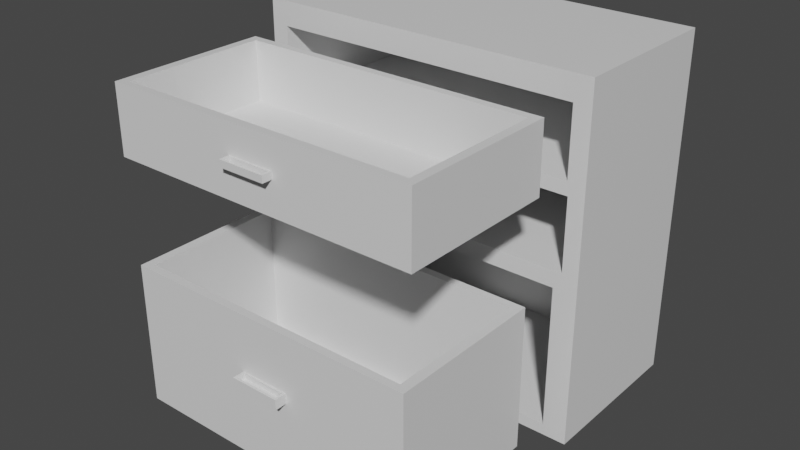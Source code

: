 # Source: Container_Lab.blend  (saved by Blender 2.80.75; exported with 4.5.12 LTS)
import bpy
from mathutils import Matrix  # noqa: F401  (used for matrix-valued properties, if any)

bpy.ops.wm.read_factory_settings(use_empty=True)
scene = bpy.context.scene
scene.name = 'Scene'

# ---- collections
col_collection = bpy.data.collections.new('Collection'); scene.collection.children.link(col_collection)

# ---- materials (node trees are filled in below, after node groups)
mat_material = bpy.data.materials.new('Material')
mat_material.alpha_threshold = 0.0
mat_material.use_transparent_shadow = False
mat_material.line_color = (0.0, 0.0, 0.0, 1.0)

# ---- material node trees
mat_material.use_nodes = True; mat_material.node_tree.nodes.clear()
_N = mat_material.node_tree.nodes; _L = mat_material.node_tree.links
n0 = _N.new('ShaderNodeOutputMaterial'); n0.name = 'Material Output'; n0.location = (300, 300)
n1 = _N.new('ShaderNodeBsdfPrincipled'); n1.name = 'Principled BSDF'; n1.location = (10, 300)
n1.distribution = 'GGX'
n1.subsurface_method = 'BURLEY'
n1.inputs[2].default_value = 0.4
n1.inputs[3].default_value = 1.45
n1.inputs[27].default_value = (0.0, 0.0, 0.0, 1.0)
n1.inputs[28].default_value = 1.0
_L.new(n1.outputs[0], n0.inputs[0])
n0.is_active_output = True

# ---- world
world_world = bpy.data.worlds.new('World'); scene.world = world_world
world_world.use_nodes = True; world_world.node_tree.nodes.clear()
_N = world_world.node_tree.nodes; _L = world_world.node_tree.links
n0 = _N.new('ShaderNodeOutputWorld'); n0.name = 'World Output'; n0.location = (300, 300)
n1 = _N.new('ShaderNodeBackground'); n1.name = 'Background'; n1.location = (10, 300)
n1.inputs[0].default_value = (0.05088, 0.05088, 0.05088, 1.0)
_L.new(n1.outputs[0], n0.inputs[0])
n0.is_active_output = True
world_world.color = (0.05088, 0.05088, 0.05088)
world_world.use_sun_shadow = False
world_world.sun_shadow_jitter_overblur = 0.0

# ---- meshes
me_cube = bpy.data.meshes.new('Cube')
me_cube.from_pydata([(2.1, 1.0, 1.0), (2.1, 1.0, -1.0), (2.1, -1.0, 1.0), (2.1, -1.0, -1.0), (-2.1, 1.0, 1.0), (-2.1, 1.0, -1.0), (-2.1, -1.0, 1.0), (-2.1, -1.0, -1.0), (2.1, 1.0, 0.0), (-2.1, -1.0, 0.0), (2.1, -1.0, 0.0), (-2.1, 1.0, 0.0), (2.1, -1.0, 1.2), (-2.1, -1.0, 1.2), (2.1, 1.0, 1.2), (-2.1, 1.0, 1.2), (-2.1, 1.0, -3.0), (-2.1, -1.0, -3.0), (2.1, 1.0, -3.0), (2.1, -1.0, -3.0), (0.0, 1.0, -1.0), (0.0, -1.0, 1.0), (0.0, -1.0, -1.0), (0.0, 1.0, 1.0), (0.0, 1.0, 0.0), (0.0, -1.0, 0.0), (0.0, -1.0, 1.2), (0.0, 1.0, 1.2), (0.0, 1.0, -3.0), (0.0, -1.0, -3.0), (-1.89, -1.0, 0.095), (-1.89, -1.0, 0.905), (0.0, -1.0, 0.905), (1.89, -1.0, 0.905), (1.89, -1.0, 0.095), (0.0, -1.0, 0.095), (-1.89, 0.9, 0.095), (-1.89, 0.9, 0.905), (0.0, 0.9, 0.905), (1.89, 0.9, 0.905), (1.89, 0.9, 0.095), (0.0, 0.9, 0.095), (1.908, 0.9, -0.932), (-1.908, 0.9, -0.068), (-1.908, 0.9, -0.932), (1.908, 0.9, -0.068), (0.0, 0.9, -0.932), (0.0, 0.9, -0.068), (0.0, -1.0, -0.068), (-1.908, -1.0, -0.068), (-1.908, -1.0, -0.932), (0.0, -1.0, -0.932), (1.908, -1.0, -0.932), (1.908, -1.0, -0.068), (0.0, -1.0, -1.136), (1.814, -1.0, -1.136), (0.0, -1.0, -2.864), (1.814, -1.0, -2.864), (-1.814, -1.0, -1.136), (-1.814, -1.0, -2.864), (0.0, 0.9, -1.136), (1.814, 0.9, -1.136), (0.0, 0.9, -2.864), (1.814, 0.9, -2.864), (-1.814, 0.9, -1.136), (-1.814, 0.9, -2.864)], [], [(4, 6, 13, 15), (2, 21, 32, 33), (9, 6, 4, 11), (20, 1, 18, 28), (8, 0, 2, 10), (24, 23, 0, 8), (20, 24, 8, 1), (1, 8, 10, 3), (7, 9, 11, 5), (22, 3, 52, 51), (27, 15, 13, 26), (2, 0, 14, 12), (23, 4, 15, 27), (21, 2, 12, 26), (28, 18, 19, 29), (29, 19, 57, 56), (7, 5, 16, 17), (1, 3, 19, 18), (3, 22, 54, 55), (16, 28, 29, 17), (6, 21, 26, 13), (0, 23, 27, 14), (14, 27, 26, 12), (10, 25, 48, 53), (5, 11, 24, 20), (11, 4, 23, 24), (5, 20, 28, 16), (21, 6, 31, 32), (30, 35, 41, 36), (35, 34, 40, 41), (6, 9, 30, 31), (10, 2, 33, 34), (25, 10, 34, 35), (9, 25, 35, 30), (41, 38, 37, 36), (40, 39, 38, 41), (32, 31, 37, 38), (33, 32, 38, 39), (34, 33, 39, 40), (31, 30, 36, 37), (50, 51, 46, 44), (49, 50, 44, 43), (52, 53, 45, 42), (53, 48, 47, 45), (46, 47, 43, 44), (42, 45, 47, 46), (7, 22, 51, 50), (9, 7, 50, 49), (3, 10, 53, 52), (25, 9, 49, 48), (48, 49, 43, 47), (51, 52, 42, 46), (57, 55, 61, 63), (59, 56, 62, 65), (19, 3, 55, 57), (22, 7, 58, 54), (17, 29, 56, 59), (7, 17, 59, 58), (60, 64, 65, 62), (61, 60, 62, 63), (56, 57, 63, 62), (54, 58, 64, 60), (58, 59, 65, 64), (55, 54, 60, 61)])
_uv = me_cube.uv_layers.new(name='UVMap')
_uv.uv.foreach_set('vector', [0.625, 0.75, 0.625, 0.5, 0.625, 0.5, 0.625, 0.75, 0.625, 0.25, 0.625, 0.375, 0.625, 0.375, 0.625, 0.25, 0.5, 0.5, 0.625, 0.5, 0.625, 0.75, 0.5, 0.75, 0.625, 0.625, 0.625, 0.75, 0.625, 0.75, 0.625, 0.625, 0.25, 0.5, 0.375, 0.5, 0.375, 0.75, 0.25, 0.75, 0.75, 0.625, 0.875, 0.625, 0.875, 0.75, 0.75, 0.75, 0.625, 0.625, 0.75, 0.625, 0.75, 0.75, 0.625, 0.75, 0.125, 0.5, 0.25, 0.5, 0.25, 0.75, 0.125, 0.75, 0.375, 0.5, 0.5, 0.5, 0.5, 0.75, 0.375, 0.75, 0.375, 0.375, 0.375, 0.25, 0.375, 0.25, 0.375, 0.375, 0.5, 0.0, 0.625, 0.0, 0.625, 0.25, 0.5, 0.25, 0.375, 0.75, 0.375, 0.5, 0.375, 0.5, 0.375, 0.75, 0.875, 0.625, 0.875, 0.5, 0.875, 0.5, 0.875, 0.625, 0.625, 0.375, 0.625, 0.25, 0.625, 0.25, 0.625, 0.375, 0.5, 0.75, 0.625, 0.75, 0.625, 1.0, 0.5, 1.0, 0.5, 1.0, 0.625, 1.0, 0.625, 1.0, 0.5, 1.0, 0.375, 0.5, 0.375, 0.75, 0.375, 0.75, 0.375, 0.5, 0.125, 0.5, 0.125, 0.75, 0.125, 0.75, 0.125, 0.5, 0.375, 0.25, 0.375, 0.375, 0.375, 0.375, 0.375, 0.25, 0.375, 0.75, 0.5, 0.75, 0.5, 1.0, 0.375, 1.0, 0.625, 0.5, 0.625, 0.375, 0.625, 0.375, 0.625, 0.5, 0.875, 0.75, 0.875, 0.625, 0.875, 0.625, 0.875, 0.75, 0.375, 0.0, 0.5, 0.0, 0.5, 0.25, 0.375, 0.25, 0.5, 0.25, 0.5, 0.375, 0.5, 0.375, 0.5, 0.25, 0.625, 0.5, 0.75, 0.5, 0.75, 0.625, 0.625, 0.625, 0.75, 0.5, 0.875, 0.5, 0.875, 0.625, 0.75, 0.625, 0.625, 0.5, 0.625, 0.625, 0.625, 0.625, 0.625, 0.5, 0.625, 0.375, 0.625, 0.5, 0.625, 0.5, 0.625, 0.375, 0.5, 0.5, 0.5, 0.375, 0.5, 0.375, 0.5, 0.5, 0.5, 0.375, 0.5, 0.25, 0.5, 0.25, 0.5, 0.375, 0.625, 0.5, 0.5, 0.5, 0.5, 0.5, 0.625, 0.5, 0.25, 0.75, 0.375, 0.75, 0.375, 0.75, 0.25, 0.75, 0.5, 0.375, 0.5, 0.25, 0.5, 0.25, 0.5, 0.375, 0.5, 0.5, 0.5, 0.375, 0.5, 0.375, 0.5, 0.5, 0.5, 0.375, 0.625, 0.375, 0.625, 0.5, 0.5, 0.5, 0.5, 0.25, 0.625, 0.25, 0.625, 0.375, 0.5, 0.375, 0.625, 0.375, 0.625, 0.5, 0.625, 0.5, 0.625, 0.375, 0.625, 0.25, 0.625, 0.375, 0.625, 0.375, 0.625, 0.25, 0.25, 0.75, 0.375, 0.75, 0.375, 0.75, 0.25, 0.75, 0.625, 0.5, 0.5, 0.5, 0.5, 0.5, 0.625, 0.5, 0.375, 0.5, 0.375, 0.375, 0.375, 0.375, 0.375, 0.5, 0.5, 0.5, 0.375, 0.5, 0.375, 0.5, 0.5, 0.5, 0.125, 0.75, 0.25, 0.75, 0.25, 0.75, 0.125, 0.75, 0.5, 0.25, 0.5, 0.375, 0.5, 0.375, 0.5, 0.25, 0.375, 0.375, 0.5, 0.375, 0.5, 0.5, 0.375, 0.5, 0.375, 0.25, 0.5, 0.25, 0.5, 0.375, 0.375, 0.375, 0.375, 0.5, 0.375, 0.375, 0.375, 0.375, 0.375, 0.5, 0.5, 0.5, 0.375, 0.5, 0.375, 0.5, 0.5, 0.5, 0.125, 0.75, 0.25, 0.75, 0.25, 0.75, 0.125, 0.75, 0.5, 0.375, 0.5, 0.5, 0.5, 0.5, 0.5, 0.375, 0.5, 0.375, 0.5, 0.5, 0.5, 0.5, 0.5, 0.375, 0.375, 0.375, 0.375, 0.25, 0.375, 0.25, 0.375, 0.375, 0.125, 0.75, 0.125, 0.75, 0.125, 0.75, 0.125, 0.75, 0.375, 1.0, 0.5, 1.0, 0.5, 1.0, 0.375, 1.0, 0.125, 0.75, 0.125, 0.75, 0.125, 0.75, 0.125, 0.75, 0.375, 0.375, 0.375, 0.5, 0.375, 0.5, 0.375, 0.375, 0.375, 1.0, 0.5, 1.0, 0.5, 1.0, 0.375, 1.0, 0.375, 0.5, 0.375, 0.5, 0.375, 0.5, 0.375, 0.5, 0.375, 0.375, 0.375, 0.5, 0.375, 0.5, 0.375, 0.375, 0.375, 0.25, 0.375, 0.375, 0.375, 0.375, 0.375, 0.25, 0.5, 1.0, 0.625, 1.0, 0.625, 1.0, 0.5, 1.0, 0.375, 0.375, 0.375, 0.5, 0.375, 0.5, 0.375, 0.375, 0.375, 0.5, 0.375, 0.5, 0.375, 0.5, 0.375, 0.5, 0.375, 0.25, 0.375, 0.375, 0.375, 0.375, 0.375, 0.25])
me_cube.materials.append(mat_material)
me_cube.use_remesh_preserve_volume = False
me_cube.use_remesh_preserve_attributes = False
me_cube.use_mirror_vertex_groups = False
me_cube.update()
me_cube_001 = bpy.data.meshes.new('Cube.001')
me_cube_001.from_pydata([(-1.89, -0.95, -0.4325), (-1.89, -0.95, 0.3775), (0.0, -0.95, 0.3775), (1.89, -0.95, 0.3775), (1.89, -0.95, -0.4325), (0.0, -0.95, -0.4325), (-1.89, 0.95, -0.4325), (-1.89, 0.95, 0.3775), (0.0, 0.95, 0.3775), (1.89, 0.95, 0.3775), (1.89, 0.95, -0.4325), (0.0, 0.95, -0.4325), (0.0, -0.855, 0.3775), (-1.786, -0.855, 0.3775), (1.786, -0.855, 0.3775), (0.0, 0.855, 0.3775), (-1.786, 0.855, 0.3775), (1.786, 0.855, 0.3775), (0.0, -0.855, -0.3225), (-1.786, -0.855, -0.3225), (1.786, -0.855, -0.3225), (0.0, 0.855, -0.3225), (-1.786, 0.855, -0.3225), (1.786, 0.855, -0.3225), (-0.2783, -1.069, -0.04546), (-0.2783, -1.069, 0.03454), (-0.2783, -0.9493, -0.04546), (-0.2783, -0.9493, 0.03454), (0.2817, -1.069, -0.04546), (0.2817, -1.069, 0.03454), (0.2817, -0.9493, -0.04546), (0.2817, -0.9493, 0.03454), (-0.2503, -1.053, 0.03454), (-0.2503, -0.9661, 0.03454), (0.2537, -0.9661, 0.03454), (0.2537, -1.053, 0.03454), (-0.2503, -1.053, -0.03857), (-0.2503, -0.9661, -0.03857), (0.2537, -0.9661, -0.03857), (0.2537, -1.053, -0.03857)], [], [(0, 5, 11, 6), (5, 4, 10, 11), (11, 8, 7, 6), (10, 9, 8, 11), (7, 8, 15, 16), (2, 1, 13, 12), (4, 3, 9, 10), (1, 0, 6, 7), (0, 1, 2, 5), (4, 5, 2, 3), (14, 12, 18, 20), (15, 17, 23, 21), (3, 2, 12, 14), (8, 9, 17, 15), (9, 3, 14, 17), (1, 7, 16, 13), (18, 19, 22, 21), (20, 18, 21, 23), (17, 14, 20, 23), (13, 16, 22, 19), (16, 15, 21, 22), (12, 13, 19, 18), (24, 25, 27, 26), (26, 27, 31, 30), (30, 31, 29, 28), (28, 29, 25, 24), (26, 30, 28, 24), (31, 27, 33, 34), (35, 34, 38, 39), (29, 31, 34, 35), (27, 25, 32, 33), (25, 29, 35, 32), (38, 37, 36, 39), (33, 32, 36, 37), (32, 35, 39, 36), (34, 33, 37, 38)])
_uv = me_cube_001.uv_layers.new(name='UVMap')
_uv.uv.foreach_set('vector', [0.5, 0.5, 0.5, 0.375, 0.5, 0.375, 0.5, 0.5, 0.5, 0.375, 0.5, 0.25, 0.5, 0.25, 0.5, 0.375, 0.5, 0.375, 0.625, 0.375, 0.625, 0.5, 0.5, 0.5, 0.5, 0.25, 0.625, 0.25, 0.625, 0.375, 0.5, 0.375, 0.625, 0.5, 0.625, 0.375, 0.625, 0.375, 0.625, 0.5, 0.625, 0.375, 0.625, 0.5, 0.625, 0.5, 0.625, 0.375, 0.25, 0.75, 0.375, 0.75, 0.375, 0.75, 0.25, 0.75, 0.625, 0.5, 0.5, 0.5, 0.5, 0.5, 0.625, 0.5, 0.5, 0.5, 0.625, 0.5, 0.625, 0.375, 0.5, 0.375, 0.5, 0.25, 0.5, 0.375, 0.625, 0.375, 0.625, 0.25, 0.625, 0.25, 0.625, 0.375, 0.625, 0.375, 0.625, 0.25, 0.625, 0.375, 0.625, 0.25, 0.625, 0.25, 0.625, 0.375, 0.625, 0.25, 0.625, 0.375, 0.625, 0.375, 0.625, 0.25, 0.625, 0.375, 0.625, 0.25, 0.625, 0.25, 0.625, 0.375, 0.375, 0.75, 0.375, 0.75, 0.375, 0.75, 0.375, 0.75, 0.625, 0.5, 0.625, 0.5, 0.625, 0.5, 0.625, 0.5, 0.625, 0.375, 0.625, 0.5, 0.625, 0.5, 0.625, 0.375, 0.625, 0.25, 0.625, 0.375, 0.625, 0.375, 0.625, 0.25, 0.375, 0.75, 0.375, 0.75, 0.375, 0.75, 0.375, 0.75, 0.625, 0.5, 0.625, 0.5, 0.625, 0.5, 0.625, 0.5, 0.625, 0.5, 0.625, 0.375, 0.625, 0.375, 0.625, 0.5, 0.625, 0.375, 0.625, 0.5, 0.625, 0.5, 0.625, 0.375, 0.375, 0.0, 0.625, 0.0, 0.625, 0.25, 0.375, 0.25, 0.375, 0.25, 0.625, 0.25, 0.625, 0.5, 0.375, 0.5, 0.375, 0.5, 0.625, 0.5, 0.625, 0.75, 0.375, 0.75, 0.375, 0.75, 0.625, 0.75, 0.625, 1.0, 0.375, 1.0, 0.125, 0.5, 0.375, 0.5, 0.375, 0.75, 0.125, 0.75, 0.625, 0.5, 0.625, 0.25, 0.625, 0.25, 0.625, 0.5, 0.625, 0.75, 0.625, 0.5, 0.625, 0.5, 0.625, 0.75, 0.625, 0.75, 0.625, 0.5, 0.625, 0.5, 0.625, 0.75, 0.625, 0.25, 0.625, 0.0, 0.625, 0.0, 0.625, 0.25, 0.625, 1.0, 0.625, 0.75, 0.625, 0.75, 0.625, 1.0, 0.625, 0.5, 0.875, 0.5, 0.875, 0.75, 0.625, 0.75, 0.625, 0.25, 0.625, 0.0, 0.625, 0.0, 0.625, 0.25, 0.625, 1.0, 0.625, 0.75, 0.625, 0.75, 0.625, 1.0, 0.625, 0.5, 0.625, 0.25, 0.625, 0.25, 0.625, 0.5])
me_cube_001.materials.append(mat_material)
me_cube_001.use_remesh_preserve_volume = False
me_cube_001.use_remesh_preserve_attributes = False
me_cube_001.use_mirror_vertex_groups = False
me_cube_001.update()
me_cube_002 = bpy.data.meshes.new('Cube.002')
me_cube_002.from_pydata([(0.0, -0.95, 0.832), (1.814, -0.95, 0.832), (0.0, -0.95, -0.896), (1.814, -0.95, -0.896), (-1.814, -0.95, 0.832), (-1.814, -0.95, -0.896), (0.0, 0.95, 0.832), (1.814, 0.95, 0.832), (0.0, 0.95, -0.896), (1.814, 0.95, -0.896), (-1.814, 0.95, 0.832), (-1.814, 0.95, -0.896), (0.0, -0.855, 0.832), (1.698, -0.855, 0.832), (-1.698, -0.855, 0.832), (0.0, 0.855, 0.832), (1.698, 0.855, 0.832), (-1.698, 0.855, 0.832), (0.0, -0.855, -0.768), (1.698, -0.855, -0.768), (-1.698, -0.855, -0.768), (0.0, 0.855, -0.768), (1.698, 0.855, -0.768), (-1.698, 0.855, -0.768), (-0.2919, -1.091, 0.0216), (-0.2919, -1.091, 0.1416), (-0.2919, -0.9486, 0.0216), (-0.2919, -0.9486, 0.1416), (0.3081, -1.091, 0.0216), (0.3081, -1.091, 0.1416), (0.3081, -0.9486, 0.0216), (0.3081, -0.9486, 0.1416), (-0.2619, -1.071, 0.1416), (-0.2619, -0.9687, 0.1416), (0.2781, -0.9687, 0.1416), (0.2781, -1.071, 0.1416), (-0.2619, -1.071, 0.07305), (-0.2619, -0.9687, 0.07305), (0.2781, -0.9687, 0.07305), (0.2781, -1.071, 0.07305)], [], [(3, 1, 7, 9), (5, 2, 8, 11), (6, 10, 11, 8), (7, 6, 8, 9), (2, 3, 9, 8), (4, 10, 17, 14), (4, 5, 11, 10), (6, 7, 16, 15), (5, 4, 0, 2), (1, 3, 2, 0), (17, 15, 21, 23), (14, 17, 23, 20), (7, 1, 13, 16), (0, 4, 14, 12), (1, 0, 12, 13), (10, 6, 15, 17), (18, 20, 23, 21), (19, 18, 21, 22), (12, 14, 20, 18), (16, 13, 19, 22), (15, 16, 22, 21), (13, 12, 18, 19), (24, 25, 27, 26), (26, 27, 31, 30), (30, 31, 29, 28), (28, 29, 25, 24), (26, 30, 28, 24), (27, 25, 32, 33), (32, 35, 39, 36), (25, 29, 35, 32), (31, 27, 33, 34), (29, 31, 34, 35), (38, 37, 36, 39), (34, 33, 37, 38), (35, 34, 38, 39), (33, 32, 36, 37)])
_uv = me_cube_002.uv_layers.new(name='UVMap')
_uv.uv.foreach_set('vector', [0.125, 0.75, 0.125, 0.75, 0.125, 0.75, 0.125, 0.75, 0.375, 1.0, 0.5, 1.0, 0.5, 1.0, 0.375, 1.0, 0.375, 0.375, 0.375, 0.5, 0.375, 0.5, 0.375, 0.375, 0.375, 0.25, 0.375, 0.375, 0.375, 0.375, 0.375, 0.25, 0.5, 1.0, 0.625, 1.0, 0.625, 1.0, 0.5, 1.0, 0.375, 0.5, 0.375, 0.5, 0.375, 0.5, 0.375, 0.5, 0.375, 0.5, 0.375, 0.5, 0.375, 0.5, 0.375, 0.5, 0.375, 0.375, 0.375, 0.25, 0.375, 0.25, 0.375, 0.375, 0.375, 1.0, 0.375, 0.5, 0.375, 0.375, 0.5, 1.0, 0.125, 0.75, 0.125, 0.75, 0.5, 1.0, 0.375, 0.375, 0.375, 0.5, 0.375, 0.375, 0.375, 0.375, 0.375, 0.5, 0.375, 0.5, 0.375, 0.5, 0.375, 0.5, 0.375, 0.5, 0.125, 0.75, 0.125, 0.75, 0.125, 0.75, 0.125, 0.75, 0.375, 0.375, 0.375, 0.5, 0.375, 0.5, 0.375, 0.375, 0.125, 0.75, 0.375, 0.375, 0.375, 0.375, 0.125, 0.75, 0.375, 0.5, 0.375, 0.375, 0.375, 0.375, 0.375, 0.5, 0.375, 0.375, 0.375, 0.5, 0.375, 0.5, 0.375, 0.375, 0.375, 0.25, 0.375, 0.375, 0.375, 0.375, 0.375, 0.25, 0.375, 0.375, 0.375, 0.5, 0.375, 0.5, 0.375, 0.375, 0.125, 0.75, 0.125, 0.75, 0.125, 0.75, 0.125, 0.75, 0.375, 0.375, 0.375, 0.25, 0.375, 0.25, 0.375, 0.375, 0.125, 0.75, 0.375, 0.375, 0.375, 0.375, 0.125, 0.75, 0.375, 0.0, 0.625, 0.0, 0.625, 0.25, 0.375, 0.25, 0.375, 0.25, 0.625, 0.25, 0.625, 0.5, 0.375, 0.5, 0.375, 0.5, 0.625, 0.5, 0.625, 0.75, 0.375, 0.75, 0.375, 0.75, 0.625, 0.75, 0.625, 1.0, 0.375, 1.0, 0.125, 0.5, 0.375, 0.5, 0.375, 0.75, 0.125, 0.75, 0.625, 0.25, 0.625, 0.0, 0.625, 0.0, 0.625, 0.25, 0.625, 1.0, 0.625, 0.75, 0.625, 0.75, 0.625, 1.0, 0.625, 1.0, 0.625, 0.75, 0.625, 0.75, 0.625, 1.0, 0.625, 0.5, 0.625, 0.25, 0.625, 0.25, 0.625, 0.5, 0.625, 0.75, 0.625, 0.5, 0.625, 0.5, 0.625, 0.75, 0.625, 0.5, 0.875, 0.5, 0.875, 0.75, 0.625, 0.75, 0.625, 0.5, 0.625, 0.25, 0.625, 0.25, 0.625, 0.5, 0.625, 0.75, 0.625, 0.5, 0.625, 0.5, 0.625, 0.75, 0.625, 0.25, 0.625, 0.0, 0.625, 0.0, 0.625, 0.25])
me_cube_002.materials.append(mat_material)
me_cube_002.use_remesh_preserve_volume = False
me_cube_002.use_remesh_preserve_attributes = False
me_cube_002.use_mirror_vertex_groups = False
me_cube_002.update()

# ---- objects
ob_cube = bpy.data.objects.new('Cube', me_cube)
ob_cube_001 = bpy.data.objects.new('Cube.001', me_cube_001)
ob_cube_002 = bpy.data.objects.new('Cube.002', me_cube_002)

# ---- transforms, parenting, visibility, modifiers, constraints
ob_cube.location = (0.0, 0.0, 0.0)
ob_cube.lock_rotations_4d = False
ob_cube.empty_display_type = 'ARROWS'
ob_cube.lineart.crease_threshold = 0.0
ob_cube_001.location = (0.0, -2.441, 0.5275)
ob_cube_001.lock_rotations_4d = False
ob_cube_001.empty_display_type = 'ARROWS'
ob_cube_001.lineart.crease_threshold = 0.0
ob_cube_002.location = (0.0, -2.45, -1.968)
ob_cube_002.lock_rotations_4d = False
ob_cube_002.empty_display_type = 'ARROWS'
ob_cube_002.lineart.crease_threshold = 0.0

# ---- collection membership
col_collection.objects.link(ob_cube)
col_collection.objects.link(ob_cube_001)
col_collection.objects.link(ob_cube_002)

# ---- scene / render settings (as saved in the file)
scene.frame_start = 1; scene.frame_end = 250; scene.frame_set(1)
scene.render.engine = 'BLENDER_EEVEE_NEXT'
scene.cycles.use_denoising = False
scene.cycles.samples = 128
scene.cycles.sampling_pattern = 'TABULATED_SOBOL'
scene.cycles.use_adaptive_sampling = False
scene.cycles.use_light_tree = False
scene.view_settings.view_transform = 'Filmic'
bpy.context.view_layer.update()

# ---- added for rendering (the .blend has no active camera and no usable light): camera, sun
cam_auto = bpy.data.cameras.new('AutoCamera')
cam_auto.lens = 50.0
cam_auto.sensor_width = 36.0
cam_auto.clip_end = 1000.0
ob_auto_camera = bpy.data.objects.new('AutoCamera', cam_auto)
scene.collection.objects.link(ob_auto_camera)
ob_auto_camera.location = (6.91787, -9.57218, 4.63429)
ob_auto_camera.rotation_euler = (1.09748, -7.21219e-08, 0.694738)
scene.camera = ob_auto_camera
light_auto_sun = bpy.data.lights.new('AutoSun', 'SUN')
light_auto_sun.energy = 3.0
light_auto_sun.angle = 0.0523599
ob_auto_sun = bpy.data.objects.new('AutoSun', light_auto_sun)
scene.collection.objects.link(ob_auto_sun)
ob_auto_sun.rotation_euler = (0.872665, 0.174533, 0.523599)
bpy.context.view_layer.update()
